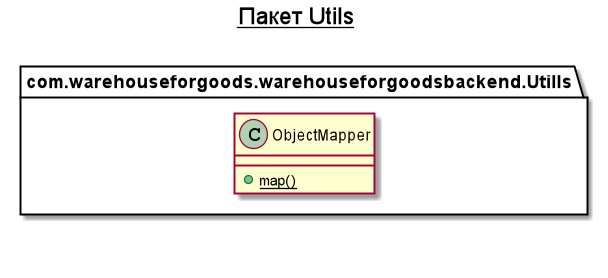

The diagram above was rendered by PlantUML. Its source (embedded in the PNG):
@startuml

title __Пакет Utils__\n


        class com.warehouseforgoods.warehouseforgoodsbackend.Utills.ObjectMapper {
            {static} + map()
        }
  



right footer



endfooter

@enduml